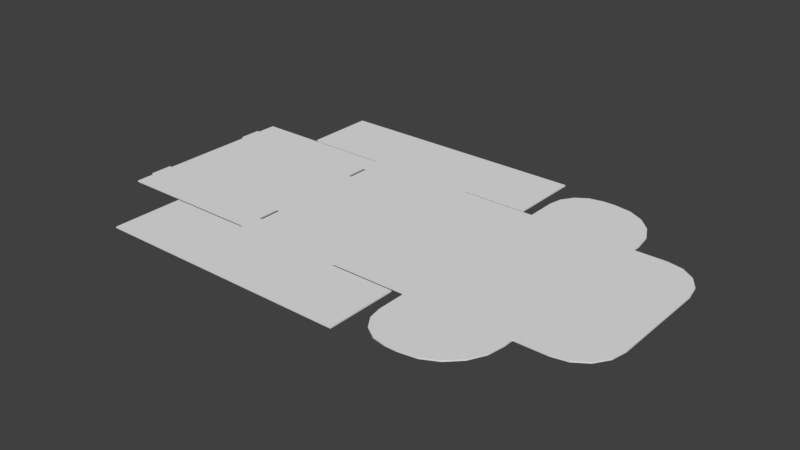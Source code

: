 # Source: 0426retry.blend  (saved by Blender 2.79.0; exported with 4.5.12 LTS)
import bpy
from mathutils import Matrix  # noqa: F401  (used for matrix-valued properties, if any)

bpy.ops.wm.read_factory_settings(use_empty=True)
scene = bpy.context.scene
scene.name = 'Scene'

# ---- collections
col_collection_1 = bpy.data.collections.new('Collection 1'); scene.collection.children.link(col_collection_1)

# ---- world
world_world = bpy.data.worlds.new('World'); scene.world = world_world
world_world.color = (0.05088, 0.05088, 0.05088)
world_world.use_sun_shadow = False
world_world.sun_shadow_jitter_overblur = 0.0
world_world.cycles.sampling_method = 'MANUAL'

# ---- meshes
me_plane = bpy.data.meshes.new('Plane')
me_plane.from_pydata([(-0.575, -0.975, 0.0), (0.575, -0.975, 0.0), (-0.575, 0.975, 0.0), (0.575, 0.975, 0.0), (-0.575, 1.745, 0.0), (0.575, 1.745, 0.0), (-0.575, -1.745, 0.0), (0.575, -1.745, 0.0), (-0.575, 0.99, 0.0), (0.575, 0.99, 0.0), (-0.575, -0.99, 0.0), (0.575, -0.99, 0.0), (-1.475, 1.745, 0.0), (-1.475, -1.745, 0.0), (-1.475, 0.99, 0.0), (-1.475, -0.99, 0.0), (1.275, 1.745, 0.0), (1.275, -1.745, 0.0), (1.275, 0.99, 0.0), (1.275, -0.99, 0.0), (-0.575, 0.96, 0.0), (-0.575, -0.96, 0.0), (0.575, -0.96, 0.0), (0.575, 0.96, 0.0), (-1.345, 0.96, 0.0), (-1.345, -0.96, 0.0), (-1.375, 0.96, 0.0), (-1.375, -0.96, 0.0), (-2.145, 0.96, 0.0), (-2.145, -0.96, 0.0), (1.345, -0.96, 0.0), (1.345, 0.96, 0.0), (2.495, -0.96, 0.0), (2.495, 0.96, 0.0), (-0.575, 0.7588, 0.0), (-0.575, 0.5084, 0.0), (-0.575, -0.5084, 0.0), (-0.575, -0.7588, 0.0), (0.575, -0.7588, 0.0), (0.575, -0.5084, 0.0), (0.575, 0.5084, 0.0), (0.575, 0.7588, 0.0), (-2.145, 0.7488, 0.0), (-2.145, 0.5184, 0.0), (-2.145, -0.5184, 0.0), (-2.145, -0.7488, 0.0), (-0.535, 0.5084, 0.0), (-0.535, 0.7588, 0.0), (-0.535, -0.7588, 0.0), (-0.535, -0.5084, 0.0), (-2.175, 0.7488, 0.0), (-2.175, 0.5184, 0.0), (-2.175, -0.5184, 0.0), (-2.175, -0.7488, 0.0), (1.39, 0.96, 0.0), (1.39, -0.96, 0.0), (1.39, 1.281, 0.0), (1.769, 1.66, 0.0), (1.419, 1.426, 0.0), (1.501, 1.549, 0.0), (1.624, 1.631, 0.0), (1.39, -1.281, 0.0), (1.769, -1.66, 0.0), (1.419, -1.426, 0.0), (1.501, -1.549, 0.0), (1.624, -1.631, 0.0), (2.834, -0.96, 0.0), (3.265, -0.5293, 0.0), (2.999, -0.9272, 0.0), (3.139, -0.8338, 0.0), (3.232, -0.6941, 0.0), (2.834, 0.96, 0.0), (3.265, 0.5293, 0.0), (2.999, 0.9272, 0.0), (3.139, 0.8338, 0.0), (3.232, 0.6941, 0.0), (1.897, 1.66, 0.0), (2.495, 1.062, 0.0), (2.082, 1.631, 0.0), (2.248, 1.546, 0.0), (2.381, 1.413, 0.0), (2.466, 1.247, 0.0), (1.897, -1.66, 0.0), (2.495, -1.062, 0.0), (2.082, -1.631, 0.0), (2.248, -1.546, 0.0), (2.381, -1.413, 0.0), (2.466, -1.247, 0.0), (-0.575, -0.975, -0.015), (0.575, -0.975, -0.015), (-0.575, 0.975, -0.015), (0.575, 0.975, -0.015), (-0.575, 1.745, -0.015), (0.575, 1.745, -0.015), (-0.575, -1.745, -0.015), (0.575, -1.745, -0.015), (-0.575, 0.99, -0.015), (0.575, 0.99, -0.015), (-0.575, -0.99, -0.015), (0.575, -0.99, -0.015), (-1.475, 1.745, -0.015), (-1.475, -1.745, -0.015), (-1.475, 0.99, -0.015), (-1.475, -0.99, -0.015), (1.275, 1.745, -0.015), (1.275, -1.745, -0.015), (1.275, 0.99, -0.015), (1.275, -0.99, -0.015), (-0.575, 0.96, -0.015), (-0.575, -0.96, -0.015), (0.575, -0.96, -0.015), (0.575, 0.96, -0.015), (-1.345, 0.96, -0.015), (-1.345, -0.96, -0.015), (-1.375, 0.96, -0.015), (-1.375, -0.96, -0.015), (-2.145, 0.96, -0.015), (-2.145, -0.96, -0.015), (1.345, -0.96, -0.015), (1.345, 0.96, -0.015), (2.495, -0.96, -0.015), (2.495, 0.96, -0.015), (-0.575, 0.7588, -0.015), (-0.575, 0.5084, -0.015), (-0.575, -0.5084, -0.015), (-0.575, -0.7588, -0.015), (0.575, -0.7588, -0.015), (0.575, -0.5084, -0.015), (0.575, 0.5084, -0.015), (0.575, 0.7588, -0.015), (-2.145, 0.7488, -0.015), (-2.145, 0.5184, -0.015), (-2.145, -0.5184, -0.015), (-2.145, -0.7488, -0.015), (-0.535, 0.5084, -0.015), (-0.535, 0.7588, -0.015), (-0.535, -0.7588, -0.015), (-0.535, -0.5084, -0.015), (-2.175, 0.7488, -0.015), (-2.175, 0.5184, -0.015), (-2.175, -0.5184, -0.015), (-2.175, -0.7488, -0.015), (1.39, 0.96, -0.015), (1.39, -0.96, -0.015), (1.39, 1.281, -0.015), (1.769, 1.66, -0.015), (1.419, 1.426, -0.015), (1.501, 1.549, -0.015), (1.624, 1.631, -0.015), (1.39, -1.281, -0.015), (1.769, -1.66, -0.015), (1.419, -1.426, -0.015), (1.501, -1.549, -0.015), (1.624, -1.631, -0.015), (2.834, -0.96, -0.015), (3.265, -0.5293, -0.015), (2.999, -0.9272, -0.015), (3.139, -0.8338, -0.015), (3.232, -0.6941, -0.015), (2.834, 0.96, -0.015), (3.265, 0.5293, -0.015), (2.999, 0.9272, -0.015), (3.139, 0.8338, -0.015), (3.232, 0.6941, -0.015), (1.897, 1.66, -0.015), (2.495, 1.062, -0.015), (2.082, 1.631, -0.015), (2.248, 1.546, -0.015), (2.381, 1.413, -0.015), (2.466, 1.247, -0.015), (1.897, -1.66, -0.015), (2.495, -1.062, -0.015), (2.082, -1.631, -0.015), (2.248, -1.546, -0.015), (2.381, -1.413, -0.015), (2.466, -1.247, -0.015)], [], [(34, 47, 41, 23, 3, 2, 20), (2, 3, 9, 5, 4, 8), (1, 0, 10, 6, 7, 11), (8, 4, 12, 14), (6, 10, 15, 13), (11, 7, 17, 19), (5, 9, 18, 16), (21, 37, 36, 35, 34, 20, 24, 25), (25, 24, 26, 27), (27, 26, 28, 42, 43, 44, 45, 29), (23, 41, 40, 39, 38, 22, 30, 31), (31, 30, 55, 32, 33, 54), (0, 1, 22, 38, 48, 37, 21), (48, 38, 39, 49), (36, 49, 39, 40, 46, 35), (46, 40, 41, 47), (43, 42, 50, 51), (45, 44, 52, 53), (32, 55, 61, 63, 64, 65, 62, 82, 84, 85, 86, 87, 83), (33, 32, 66, 68, 69, 70, 67, 72, 75, 74, 73, 71), (54, 33, 77, 81, 80, 79, 78, 76, 57, 60, 59, 58, 56), (122, 108, 90, 91, 111, 129, 135), (90, 96, 92, 93, 97, 91), (89, 99, 95, 94, 98, 88), (96, 102, 100, 92), (94, 101, 103, 98), (99, 107, 105, 95), (93, 104, 106, 97), (109, 113, 112, 108, 122, 123, 124, 125), (113, 115, 114, 112), (115, 117, 133, 132, 131, 130, 116, 114), (111, 119, 118, 110, 126, 127, 128, 129), (119, 142, 121, 120, 143, 118), (88, 109, 125, 136, 126, 110, 89), (136, 137, 127, 126), (124, 123, 134, 128, 127, 137), (134, 135, 129, 128), (131, 139, 138, 130), (133, 141, 140, 132), (120, 171, 175, 174, 173, 172, 170, 150, 153, 152, 151, 149, 143), (121, 159, 161, 162, 163, 160, 155, 158, 157, 156, 154, 120), (142, 144, 146, 147, 148, 145, 164, 166, 167, 168, 169, 165, 121), (0, 21, 109, 88), (3, 23, 111, 91), (4, 5, 93, 92), (2, 8, 96, 90), (7, 6, 94, 95), (1, 11, 99, 89), (9, 3, 91, 97), (10, 0, 88, 98), (13, 15, 103, 101), (14, 12, 100, 102), (8, 14, 102, 96), (12, 4, 92, 100), (6, 13, 101, 94), (15, 10, 98, 103), (16, 18, 106, 104), (19, 17, 105, 107), (11, 19, 107, 99), (17, 7, 95, 105), (5, 16, 104, 93), (18, 9, 97, 106), (20, 2, 90, 108), (22, 1, 89, 110), (21, 25, 113, 109), (24, 20, 108, 112), (25, 27, 115, 113), (26, 24, 112, 114), (29, 45, 133, 117), (27, 29, 117, 115), (28, 26, 114, 116), (23, 31, 119, 111), (30, 22, 110, 118), (31, 54, 142, 119), (34, 35, 123, 122), (36, 37, 125, 124), (42, 28, 116, 130), (44, 43, 131, 132), (37, 48, 136, 125), (49, 36, 124, 137), (35, 46, 134, 123), (47, 34, 122, 135), (46, 47, 135, 134), (48, 49, 137, 136), (51, 50, 138, 139), (53, 52, 140, 141), (45, 53, 141, 133), (52, 44, 132, 140), (43, 51, 139, 131), (50, 42, 130, 138), (55, 30, 118, 143), (54, 56, 144, 142), (60, 57, 145, 148), (59, 60, 148, 147), (58, 59, 147, 146), (56, 58, 146, 144), (61, 55, 143, 149), (63, 61, 149, 151), (64, 63, 151, 152), (65, 64, 152, 153), (62, 65, 153, 150), (33, 71, 159, 121), (66, 32, 120, 154), (68, 66, 154, 156), (69, 68, 156, 157), (70, 69, 157, 158), (67, 70, 158, 155), (72, 67, 155, 160), (75, 72, 160, 163), (74, 75, 163, 162), (73, 74, 162, 161), (71, 73, 161, 159), (77, 33, 121, 165), (81, 77, 165, 169), (80, 81, 169, 168), (79, 80, 168, 167), (78, 79, 167, 166), (76, 78, 166, 164), (57, 76, 164, 145), (32, 83, 171, 120), (82, 62, 150, 170), (84, 82, 170, 172), (85, 84, 172, 173), (86, 85, 173, 174), (87, 86, 174, 175), (83, 87, 175, 171)])
me_plane.use_remesh_preserve_volume = False
me_plane.use_remesh_preserve_attributes = False
me_plane.use_mirror_vertex_groups = False
me_plane.update()
arm_armature = bpy.data.armatures.new('Armature')  # bones are not reproduced

# ---- objects
ob_armature = bpy.data.objects.new('Armature', arm_armature)
ob_plane = bpy.data.objects.new('Plane', me_plane)

# ---- transforms, parenting, visibility, modifiers, constraints
ob_armature.location = (-0.575, -5.96e-08, 0.0)
ob_armature.rotation_euler = (-0.0, -1.571, 0.0)
ob_armature.lineart.crease_threshold = 0.0
ob_plane.parent = ob_armature
ob_plane.matrix_parent_inverse = Matrix(((7.55e-08, 0.0, 1.0, 4.341e-08), (0.0, 1.0, 0.0, 5.96e-08), (-1.0, 0.0, 7.55e-08, -0.575), (0.0, 0.0, 0.0, 1.0)))
ob_plane.location = (0.0, 0.0, 0.0)
ob_plane.lineart.crease_threshold = 0.0
_vg = ob_plane.vertex_groups.new(name='FrontMain')
_vg.add([20, 21, 24, 25, 34, 35, 36, 37, 108, 109, 112, 113, 122, 123, 124, 125], 1.0, 'REPLACE')
_vg = ob_plane.vertex_groups.new(name='FrontFlap')
_vg.add([24, 25, 26, 27, 112, 113, 114, 115], 1.0, 'REPLACE')
_vg = ob_plane.vertex_groups.new(name='FrontLip')
_vg.add([26, 27, 28, 29, 42, 43, 44, 45, 50, 51, 52, 53, 114, 115, 116, 117, 130, 131, 132, 133, 138, 139, 140, 141], 1.0, 'REPLACE')
_vg = ob_plane.vertex_groups.new(name='RightMain')
_vg.add([2, 3, 4, 5, 8, 9, 90, 91, 92, 93, 96, 97], 1.0, 'REPLACE')
_vg = ob_plane.vertex_groups.new(name='RightBackFlap')
_vg.add([5, 9, 16, 18, 93, 97, 104, 106], 1.0, 'REPLACE')
_vg = ob_plane.vertex_groups.new(name='LeftMain')
_vg.add([0, 1, 6, 7, 10, 11, 88, 89, 94, 95, 98, 99], 1.0, 'REPLACE')
_vg = ob_plane.vertex_groups.new(name='LeftFrontFlap')
_vg.add([6, 10, 13, 15, 94, 98, 101, 103], 1.0, 'REPLACE')
_vg = ob_plane.vertex_groups.new(name='LeftBackFlap')
_vg.add([7, 11, 17, 19, 95, 99, 105, 107], 1.0, 'REPLACE')
_vg = ob_plane.vertex_groups.new(name='BackMain')
_vg.add([1, 3, 22, 23, 30, 31, 38, 39, 40, 41, 89, 91, 110, 111, 118, 119, 126, 127, 128, 129], 1.0, 'REPLACE')
_vg = ob_plane.vertex_groups.new(name='BackFlap')
_vg.add([32, 33, 66, 67, 68, 69, 70, 71, 72, 73, 74, 75, 120, 121, 154, 155, 156, 157, 158, 159, 160, 161, 162, 163], 1.0, 'REPLACE')
_vg = ob_plane.vertex_groups.new(name='BackFlapRight')
_vg.add([33, 54, 56, 57, 58, 59, 60, 76, 77, 78, 79, 80, 81, 121, 142, 144, 145, 146, 147, 148, 164, 165, 166, 167, 168, 169], 1.0, 'REPLACE')
_vg = ob_plane.vertex_groups.new(name='BackFlapLeft')
_vg.add([32, 55, 61, 62, 63, 64, 65, 82, 83, 84, 85, 86, 87, 120, 143, 149, 150, 151, 152, 153, 170, 171, 172, 173, 174, 175], 1.0, 'REPLACE')
_vg = ob_plane.vertex_groups.new(name='BackTop')
_vg.add([30, 31, 32, 33, 54, 55, 118, 119, 120, 121, 142, 143], 1.0, 'REPLACE')
_vg = ob_plane.vertex_groups.new(name='RightFrontFlap')
_vg.add([4, 8, 12, 14, 92, 96, 100, 102], 1.0, 'REPLACE')
_m = ob_plane.modifiers.new('Armature', 'ARMATURE')
_m.object = ob_armature

# ---- collection membership
col_collection_1.objects.link(ob_armature)
col_collection_1.objects.link(ob_plane)

# ---- scene / render settings (as saved in the file)
scene.frame_start = 1; scene.frame_end = 250; scene.frame_set(0)
scene.render.engine = 'BLENDER_EEVEE_NEXT'
scene.render.resolution_percentage = 50
scene.render.dither_intensity = 0.0
scene.cycles.use_denoising = False
scene.cycles.samples = 128
scene.cycles.sampling_pattern = 'TABULATED_SOBOL'
scene.cycles.use_adaptive_sampling = False
scene.cycles.use_light_tree = False
scene.cycles.blur_glossy = 0.0
scene.cycles.sample_clamp_indirect = 0.0
scene.view_settings.view_transform = 'Standard'
scene.unit_settings.scale_length = 0.01
bpy.context.view_layer.update()

# ---- added for rendering (the .blend has no active camera and no usable light): camera, sun
cam_auto = bpy.data.cameras.new('AutoCamera')
cam_auto.lens = 50.0
cam_auto.sensor_width = 36.0
cam_auto.clip_end = 1000.0
ob_auto_camera = bpy.data.objects.new('AutoCamera', cam_auto)
scene.collection.objects.link(ob_auto_camera)
ob_auto_camera.location = (6.52498, -7.17598, 4.77648)
ob_auto_camera.rotation_euler = (1.09748, -7.21219e-08, 0.694738)
scene.camera = ob_auto_camera
light_auto_sun = bpy.data.lights.new('AutoSun', 'SUN')
light_auto_sun.energy = 3.0
light_auto_sun.angle = 0.0523599
ob_auto_sun = bpy.data.objects.new('AutoSun', light_auto_sun)
scene.collection.objects.link(ob_auto_sun)
ob_auto_sun.rotation_euler = (0.872665, 0.174533, 0.523599)
bpy.context.view_layer.update()
